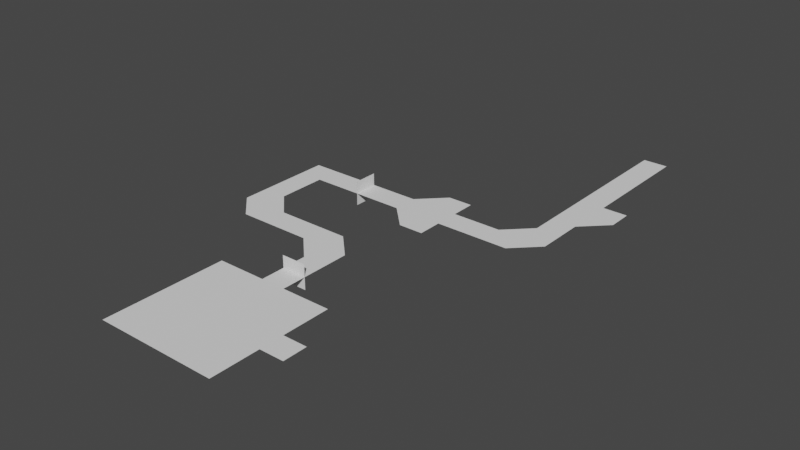 # Source: terreno_1.blend  (saved by Blender 2.82.7; exported with 4.5.12 LTS)
import bpy
from mathutils import Matrix  # noqa: F401  (used for matrix-valued properties, if any)

bpy.ops.wm.read_factory_settings(use_empty=True)
scene = bpy.context.scene
scene.name = 'Scene'

# ---- collections
col_collection = bpy.data.collections.new('Collection'); scene.collection.children.link(col_collection)

# ---- world
world_world = bpy.data.worlds.new('World'); scene.world = world_world
world_world.use_nodes = True; world_world.node_tree.nodes.clear()
_N = world_world.node_tree.nodes; _L = world_world.node_tree.links
n0 = _N.new('ShaderNodeOutputWorld'); n0.name = 'World Output'; n0.location = (300, 300)
n1 = _N.new('ShaderNodeBackground'); n1.name = 'Background'; n1.location = (10, 300)
n1.inputs[0].default_value = (0.05088, 0.05088, 0.05088, 1.0)
_L.new(n1.outputs[0], n0.inputs[0])
n0.is_active_output = True
world_world.color = (0.05088, 0.05088, 0.05088)
world_world.use_sun_shadow = False
world_world.sun_shadow_jitter_overblur = 0.0

# ---- meshes
me_plane = bpy.data.meshes.new('Plane')
me_plane.from_pydata([(-10.0, -10.0, 0.0), (10.0, -10.0, 0.0), (-10.0, 10.0, 0.0), (10.0, 10.0, 0.0), (-10.0, -30.0, 0.0), (10.0, -30.0, 0.0), (-10.0, -50.0, 0.0), (10.0, -50.0, 0.0), (-10.0, -70.0, 0.0), (10.0, -70.0, 0.0), (-10.0, -90.0, 0.0), (10.0, -90.0, 0.0), (-10.0, -110.0, 0.0), (10.0, -110.0, 0.0), (30.0, -90.0, 0.0), (30.0, -110.0, 0.0), (-10.0, -130.0, 0.0), (10.0, -130.0, 0.0), (-10.0, -150.0, 0.0), (10.0, -150.0, 0.0), (-10.0, -170.0, 0.0), (10.0, -170.0, 0.0), (-10.0, -190.0, 0.0), (-50.0, -170.0, 0.0), (-30.0, -170.0, 0.0), (-30.0, -190.0, 0.0), (-50.0, -190.0, 0.0), (-70.0, -170.0, 0.0), (-70.0, -190.0, 0.0), (-90.0, -170.0, 0.0), (-90.0, -190.0, 0.0), (-70.0, -150.0, 0.0), (-90.0, -150.0, 0.0), (-110.0, -170.0, 0.0), (-110.0, -190.0, 0.0), (-70.0, -210.0, 0.0), (-90.0, -210.0, 0.0), (-130.0, -170.0, 0.0), (-130.0, -190.0, 0.0), (-150.0, -170.0, 0.0), (-150.0, -190.0, 0.0), (-170.0, -170.0, 0.0), (-170.0, -190.0, 0.0), (-190.0, -170.0, 0.0), (-190.0, -190.0, 0.0), (-210.0, -170.0, 0.0), (-210.0, -190.0, 0.0), (-190.0, -210.0, 0.0), (-210.0, -210.0, 0.0), (-190.0, -230.0, 0.0), (-210.0, -230.0, 0.0), (-190.0, -250.0, 0.0), (-210.0, -250.0, 0.0), (-190.0, -270.0, 0.0), (-150.0, -250.0, 0.0), (-170.0, -250.0, 0.0), (-170.0, -270.0, 0.0), (-150.0, -270.0, 0.0), (-130.0, -250.0, 0.0), (-130.0, -270.0, 0.0), (-110.0, -250.0, 0.0), (-110.0, -270.0, 0.0), (-110.0, -310.0, 0.0), (-90.0, -270.0, 0.0), (-110.0, -290.0, 0.0), (-90.0, -290.0, 0.0), (-90.0, -310.0, 0.0), (-110.0, -330.0, 0.0), (-90.0, -330.0, 0.0), (-110.0, -350.0, 0.0), (-90.0, -350.0, 0.0), (-70.0, -330.0, 0.0), (-70.0, -350.0, 0.0), (-50.0, -330.0, 0.0), (-50.0, -350.0, 0.0), (-130.0, -330.0, 0.0), (-130.0, -350.0, 0.0), (-150.0, -330.0, 0.0), (-150.0, -350.0, 0.0), (-110.0, -370.0, 0.0), (-90.0, -370.0, 0.0), (-70.0, -370.0, 0.0), (-50.0, -370.0, 0.0), (-130.0, -370.0, 0.0), (-150.0, -370.0, 0.0), (-110.0, -390.0, 0.0), (-90.0, -390.0, 0.0), (-70.0, -390.0, 0.0), (-50.0, -390.0, 0.0), (-130.0, -390.0, 0.0), (-150.0, -390.0, 0.0), (-110.0, -410.0, 0.0), (-90.0, -410.0, 0.0), (-70.0, -410.0, 0.0), (-50.0, -410.0, 0.0), (-130.0, -410.0, 0.0), (-150.0, -410.0, 0.0), (-110.0, -430.0, 0.0), (-90.0, -430.0, 0.0), (-70.0, -430.0, 0.0), (-50.0, -430.0, 0.0), (-130.0, -430.0, 0.0), (-150.0, -430.0, 0.0), (-30.0, -370.0, 0.0), (-30.0, -390.0, 0.0)], [], [(0, 1, 3, 2), (1, 0, 4, 5), (5, 4, 6, 7), (7, 6, 8, 9), (9, 8, 10, 11), (11, 10, 12, 13), (11, 13, 15, 14), (13, 12, 16, 17), (13, 17, 15), (17, 16, 18, 19), (19, 18, 20, 21), (21, 20, 22), (22, 20, 24, 25), (20, 18, 24), (25, 24, 23, 26), (26, 23, 27, 28), (28, 27, 29, 30), (29, 27, 31, 32), (30, 29, 33, 34), (29, 32, 33), (28, 30, 36, 35), (30, 34, 36), (34, 33, 37, 38), (38, 37, 39, 40), (40, 39, 41, 42), (42, 41, 43, 44), (44, 43, 45, 46), (44, 46, 48, 47), (47, 48, 50, 49), (49, 50, 52, 51), (51, 52, 53), (51, 53, 56, 55), (51, 55, 49), (55, 56, 57, 54), (54, 57, 59, 58), (58, 59, 61, 60), (60, 61, 63), (63, 61, 64, 65), (61, 59, 64), (65, 64, 62, 66), (66, 62, 67, 68), (68, 67, 69, 70), (68, 70, 72, 71), (71, 72, 74, 73), (69, 67, 75, 76), (76, 75, 77, 78), (72, 70, 80, 81), (70, 69, 79, 80), (69, 76, 83, 79), (74, 72, 81, 82), (76, 78, 84, 83), (82, 81, 87, 88), (80, 79, 85, 86), (79, 83, 89, 85), (81, 80, 86, 87), (83, 84, 90, 89), (88, 87, 93, 94), (86, 85, 91, 92), (85, 89, 95, 91), (87, 86, 92, 93), (89, 90, 96, 95), (94, 93, 99, 100), (92, 91, 97, 98), (91, 95, 101, 97), (93, 92, 98, 99), (95, 96, 102, 101), (82, 88, 104, 103)])
_uv = me_plane.uv_layers.new(name='UVMap')
_uv.uv.foreach_set('vector', [0.0, 0.0, 1.0, 0.0, 1.0, 1.0, 0.0, 1.0, 1.0, 0.0, 0.0, 0.0, 0.0, 0.0, 1.0, 0.0, 1.0, 0.0, 0.0, 0.0, 0.0, 0.0, 1.0, 0.0, 1.0, 0.0, 0.0, 0.0, 0.0, 0.0, 1.0, 0.0, 1.0, 0.0, 0.0, 0.0, 0.0, 0.0, 1.0, 0.0, 1.0, 0.0, 0.0, 0.0, 0.0, 0.0, 1.0, 0.0, 1.0, 0.0, 1.0, 0.0, 1.0, 0.0, 1.0, 0.0, 1.0, 0.0, 0.0, 0.0, 0.0, 0.0, 1.0, 0.0, 1.0, 0.0, 1.0, 0.0, 1.0, 0.0, 1.0, 0.0, 0.0, 0.0, 0.0, 0.0, 1.0, 0.0, 1.0, 0.0, 0.0, 0.0, 0.0, 0.0, 1.0, 0.0, 1.0, 0.0, 0.0, 0.0, 0.0, 0.0, 0.0, 0.0, 0.0, 0.0, 0.0, 0.0, 0.0, 0.0, 0.0, 0.0, 0.0, 0.0, 0.0, 0.0, 0.0, 0.0, 0.0, 0.0, 0.0, 0.0, 0.0, 0.0, 0.0, 0.0, 0.0, 0.0, 0.0, 0.0, 0.0, 0.0, 0.0, 0.0, 0.0, 0.0, 0.0, 0.0, 0.0, 0.0, 0.0, 0.0, 0.0, 0.0, 0.0, 0.0, 0.0, 0.0, 0.0, 0.0, 0.0, 0.0, 0.0, 0.0, 0.0, 0.0, 0.0, 0.0, 0.0, 0.0, 0.0, 0.0, 0.0, 0.0, 0.0, 0.0, 0.0, 0.0, 0.0, 0.0, 0.0, 0.0, 0.0, 0.0, 0.0, 0.0, 0.0, 0.0, 0.0, 0.0, 0.0, 0.0, 0.0, 0.0, 0.0, 0.0, 0.0, 0.0, 0.0, 0.0, 0.0, 0.0, 0.0, 0.0, 0.0, 0.0, 0.0, 0.0, 0.0, 0.0, 0.0, 0.0, 0.0, 0.0, 0.0, 0.0, 0.0, 0.0, 0.0, 0.0, 0.0, 0.0, 0.0, 0.0, 0.0, 0.0, 0.0, 0.0, 0.0, 0.0, 0.0, 0.0, 0.0, 0.0, 0.0, 0.0, 0.0, 0.0, 0.0, 0.0, 0.0, 0.0, 0.0, 0.0, 0.0, 0.0, 0.0, 0.0, 0.0, 0.0, 0.0, 0.0, 0.0, 0.0, 0.0, 0.0, 0.0, 0.0, 0.0, 0.0, 0.0, 0.0, 0.0, 0.0, 0.0, 0.0, 0.0, 0.0, 0.0, 0.0, 0.0, 0.0, 0.0, 0.0, 0.0, 0.0, 0.0, 0.0, 0.0, 0.0, 0.0, 0.0, 0.0, 0.0, 0.0, 0.0, 0.0, 0.0, 0.0, 0.0, 0.0, 0.0, 0.0, 0.0, 0.0, 0.0, 0.0, 0.0, 0.0, 0.0, 0.0, 0.0, 0.0, 0.0, 0.0, 0.0, 0.0, 0.0, 0.0, 0.0, 0.0, 0.0, 0.0, 0.0, 0.0, 0.0, 0.0, 0.0, 0.0, 0.0, 0.0, 0.0, 0.0, 0.0, 0.0, 0.0, 0.0, 0.0, 0.0, 0.0, 0.0, 0.0, 0.0, 0.0, 0.0, 0.0, 0.0, 0.0, 0.0, 0.0, 0.0, 0.0, 0.0, 0.0, 0.0, 0.0, 0.0, 0.0, 0.0, 0.0, 0.0, 0.0, 0.0, 0.0, 0.0, 0.0, 0.0, 0.0, 0.0, 0.0, 0.0, 0.0, 0.0, 0.0, 0.0, 0.0, 0.0, 0.0, 0.0, 0.0, 0.0, 0.0, 0.0, 0.0, 0.0, 0.0, 0.0, 0.0, 0.0, 0.0, 0.0, 0.0, 0.0, 0.0, 0.0, 0.0, 0.0, 0.0, 0.0, 0.0, 0.0, 0.0, 0.0, 0.0, 0.0, 0.0, 0.0, 0.0, 0.0, 0.0, 0.0, 0.0, 0.0, 0.0, 0.0, 0.0, 0.0, 0.0, 0.0, 0.0, 0.0, 0.0, 0.0, 0.0, 0.0, 0.0, 0.0, 0.0, 0.0, 0.0, 0.0, 0.0, 0.0, 0.0, 0.0, 0.0, 0.0, 0.0, 0.0, 0.0, 0.0, 0.0, 0.0, 0.0, 0.0, 0.0, 0.0, 0.0, 0.0, 0.0, 0.0, 0.0, 0.0, 0.0, 0.0, 0.0, 0.0, 0.0, 0.0, 0.0, 0.0, 0.0, 0.0, 0.0, 0.0, 0.0, 0.0, 0.0, 0.0, 0.0, 0.0, 0.0, 0.0, 0.0, 0.0, 0.0, 0.0, 0.0, 0.0, 0.0, 0.0, 0.0, 0.0, 0.0, 0.0, 0.0, 0.0, 0.0, 0.0, 0.0, 0.0, 0.0, 0.0, 0.0, 0.0, 0.0, 0.0, 0.0, 0.0, 0.0, 0.0, 0.0, 0.0, 0.0, 0.0, 0.0, 0.0, 0.0, 0.0, 0.0, 0.0, 0.0, 0.0, 0.0, 0.0, 0.0, 0.0, 0.0, 0.0, 0.0, 0.0, 0.0, 0.0, 0.0, 0.0, 0.0, 0.0, 0.0, 0.0, 0.0, 0.0, 0.0, 0.0, 0.0, 0.0, 0.0, 0.0, 0.0, 0.0, 0.0, 0.0, 0.0, 0.0, 0.0, 0.0, 0.0, 0.0, 0.0])
me_plane.use_remesh_fix_poles = True
me_plane.use_remesh_preserve_attributes = False
me_plane.use_mirror_vertex_groups = False
me_plane.update()
me_plane_001 = bpy.data.meshes.new('Plane.001')
me_plane_001.from_pydata([(-1.0, -1.0, 0.0), (1.0, -1.0, 0.0), (-1.0, 1.0, 0.0), (1.0, 1.0, 0.0)], [], [(0, 1, 3, 2)])
_uv = me_plane_001.uv_layers.new(name='UVMap')
_uv.uv.foreach_set('vector', [0.0, 0.0, 1.0, 0.0, 1.0, 1.0, 0.0, 1.0])
me_plane_001.use_remesh_fix_poles = True
me_plane_001.use_remesh_preserve_attributes = False
me_plane_001.use_mirror_vertex_groups = False
me_plane_001.update()
me_plane_002 = bpy.data.meshes.new('Plane.002')
me_plane_002.from_pydata([(-1.0, -1.0, 0.0), (1.0, -1.0, 0.0), (-1.0, 1.0, 0.0), (1.0, 1.0, 0.0)], [], [(0, 1, 3, 2)])
_uv = me_plane_002.uv_layers.new(name='UVMap')
_uv.uv.foreach_set('vector', [0.0, 0.0, 1.0, 0.0, 1.0, 1.0, 0.0, 1.0])
me_plane_002.use_remesh_fix_poles = True
me_plane_002.use_remesh_preserve_attributes = False
me_plane_002.use_mirror_vertex_groups = False
me_plane_002.update()

# ---- objects
ob_terreno_1 = bpy.data.objects.new('terreno 1', me_plane)
ob_plane_001 = bpy.data.objects.new('Plane.001', me_plane_001)
ob_plane_002 = bpy.data.objects.new('Plane.002', me_plane_002)

# ---- transforms, parenting, visibility, modifiers, constraints
ob_terreno_1.location = (0.0, 0.0, 0.0)
ob_terreno_1.lineart.crease_threshold = 0.0
ob_plane_001.location = (-150.0, -180.0, 0.0)
ob_plane_001.rotation_euler = (-0.0, 1.571, 0.0)
ob_plane_001.scale = (10.0, 10.0, 1.0)
ob_plane_001.lineart.crease_threshold = 0.0
ob_plane_002.location = (-100.0, -310.0, 0.0)
ob_plane_002.rotation_euler = (1.571, -0.0, 0.0)
ob_plane_002.scale = (10.0, 10.0, 1.0)
ob_plane_002.lineart.crease_threshold = 0.0

# ---- collection membership
col_collection.objects.link(ob_terreno_1)
col_collection.objects.link(ob_plane_001)
col_collection.objects.link(ob_plane_002)

# ---- scene / render settings (as saved in the file)
scene.frame_start = 1; scene.frame_end = 250; scene.frame_set(1)
scene.render.engine = 'BLENDER_EEVEE_NEXT'
scene.cycles.use_denoising = False
scene.cycles.samples = 128
scene.cycles.sampling_pattern = 'TABULATED_SOBOL'
scene.cycles.use_adaptive_sampling = False
scene.cycles.use_light_tree = False
scene.view_settings.view_transform = 'Filmic'
bpy.context.view_layer.update()

# ---- added for rendering (the .blend has no active camera and no usable light): camera, sun
cam_auto = bpy.data.cameras.new('AutoCamera')
cam_auto.lens = 50.0
cam_auto.sensor_width = 36.0
cam_auto.clip_end = 8144.75
ob_auto_camera = bpy.data.objects.new('AutoCamera', cam_auto)
scene.collection.objects.link(ob_auto_camera)
ob_auto_camera.location = (374.09, -766.908, 371.272)
ob_auto_camera.rotation_euler = (1.09748, -7.21219e-08, 0.694738)
scene.camera = ob_auto_camera
light_auto_sun = bpy.data.lights.new('AutoSun', 'SUN')
light_auto_sun.energy = 3.0
light_auto_sun.angle = 0.0523599
ob_auto_sun = bpy.data.objects.new('AutoSun', light_auto_sun)
scene.collection.objects.link(ob_auto_sun)
ob_auto_sun.rotation_euler = (0.872665, 0.174533, 0.523599)
bpy.context.view_layer.update()
